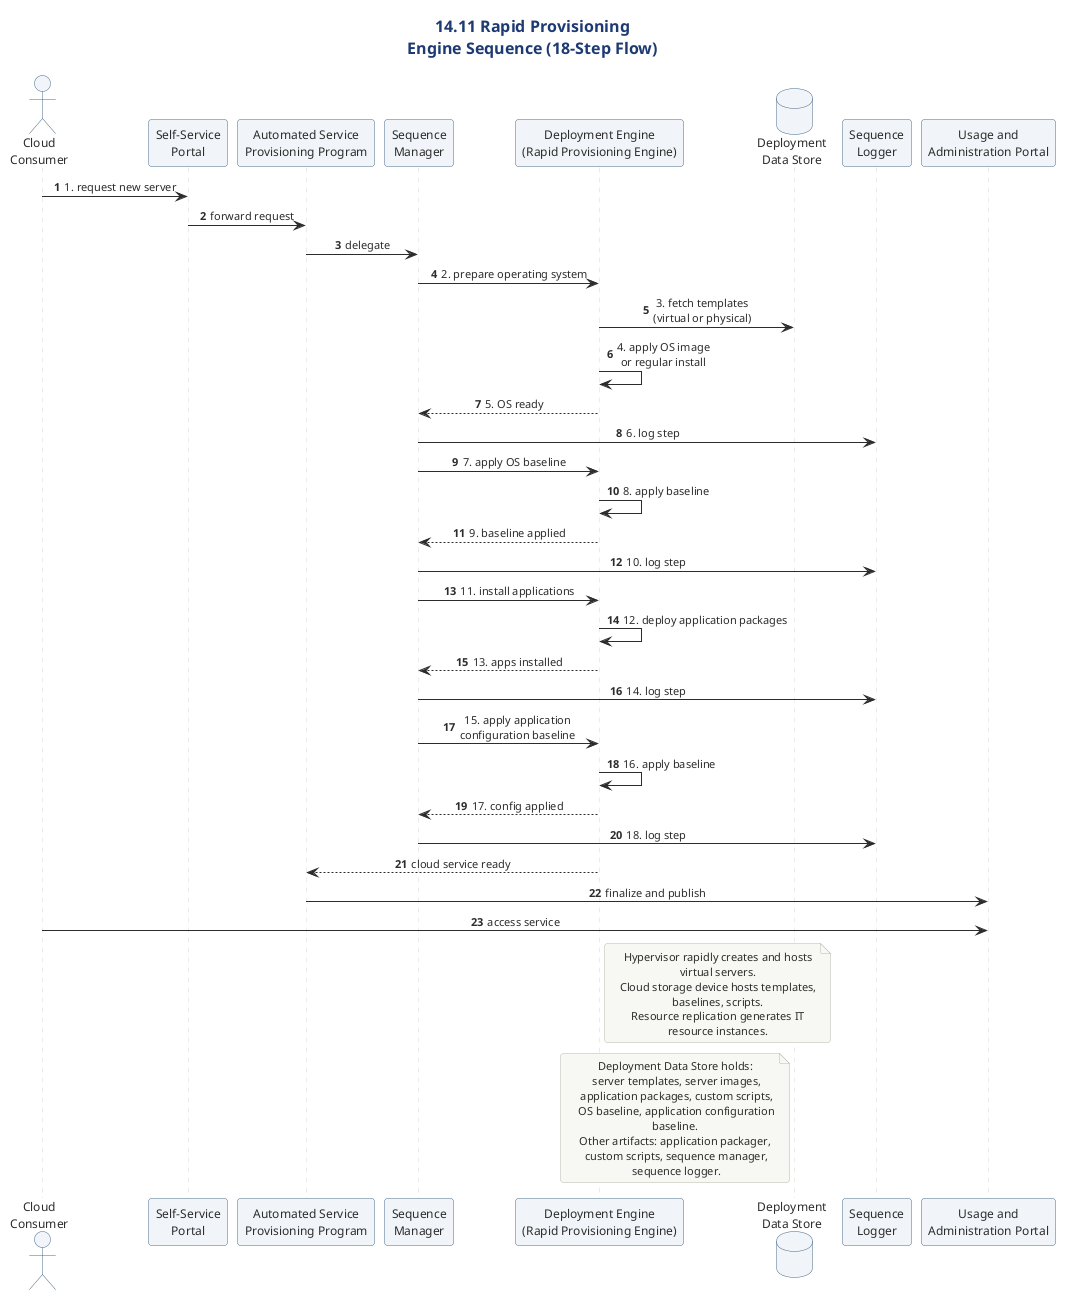

The diagram above was rendered by PlantUML. Its source (embedded in the PNG):
@startuml
' ============================================================
' Diagram   : Rapid Provisioning - Engine Sequence
' Section   : 14.11 Rapid Provisioning Architecture
' Type      : Sequence diagram
' Message   : Self-service requests flow through a sequence
'             manager and deployment engine to automatically
'             provision an OS, apply baselines, deploy
'             applications, and publish the cloud service.
' ============================================================

!include ../../../../../../../tooling/styles/plantuml/interaction/sequence-diagram-style.iuml

title 14.11 Rapid Provisioning\nEngine Sequence (18-Step Flow)

skinparam ParticipantBackgroundColor #F0F4F8
skinparam ParticipantBorderColor #4A6B8A
skinparam ActorBackgroundColor #F0F4F8
skinparam ActorBorderColor #4A6B8A
skinparam DatabaseBackgroundColor #F0F4F8
skinparam DatabaseBorderColor #4A6B8A

actor "Cloud\nConsumer" as CC
participant "Self-Service\nPortal" as SSP
participant "Automated Service\nProvisioning Program" as ASPP
participant "Sequence\nManager" as SM
participant "Deployment Engine\n(Rapid Provisioning Engine)" as RPE
database "Deployment\nData Store" as DDS
participant "Sequence\nLogger" as SL
participant "Usage and\nAdministration Portal" as UAP

CC -> SSP : 1. request new server
SSP -> ASPP : forward request
ASPP -> SM : delegate

SM -> RPE : 2. prepare operating system
RPE -> DDS : 3. fetch templates\n(virtual or physical)
RPE -> RPE : 4. apply OS image\nor regular install
RPE --> SM : 5. OS ready
SM -> SL : 6. log step

SM -> RPE : 7. apply OS baseline
RPE -> RPE : 8. apply baseline
RPE --> SM : 9. baseline applied
SM -> SL : 10. log step

SM -> RPE : 11. install applications
RPE -> RPE : 12. deploy application packages
RPE --> SM : 13. apps installed
SM -> SL : 14. log step

SM -> RPE : 15. apply application\nconfiguration baseline
RPE -> RPE : 16. apply baseline
RPE --> SM : 17. config applied
SM -> SL : 18. log step

RPE --> ASPP : cloud service ready
ASPP -> UAP : finalize and publish
CC -> UAP : access service

note right of RPE
  Hypervisor rapidly creates and hosts virtual servers.
  Cloud storage device hosts templates, baselines, scripts.
  Resource replication generates IT resource instances.
end note

note left of DDS
  Deployment Data Store holds:
   server templates, server images,
   application packages, custom scripts,
   OS baseline, application configuration baseline.
  Other artifacts: application packager,
   custom scripts, sequence manager,
   sequence logger.
end note

@enduml